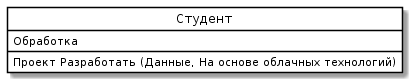

The diagram above was rendered by PlantUML. Its source (embedded in the PNG):
@startuml
skinparam class {
	BackgroundColor White
	ArrowColor Black
	BorderColor Black
}
class "Студент" as P {
 Обработка
Проект Разработать (Данные, На основе облачных технологий)
}
hide circle
@enduml